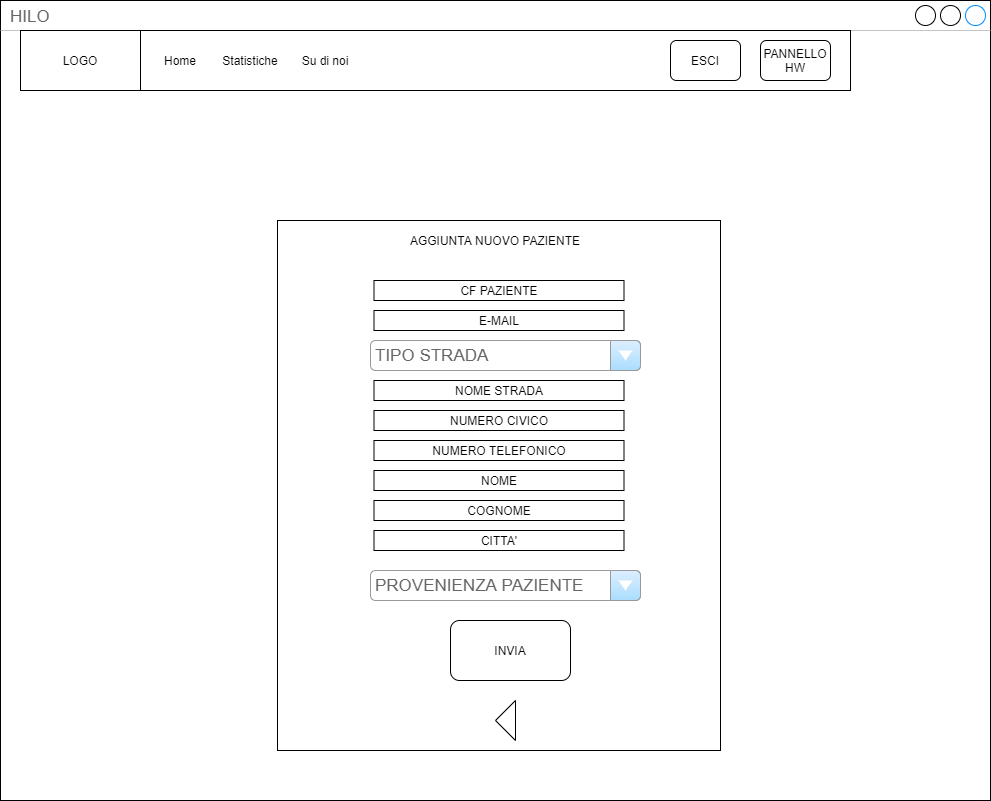

The diagram above was exported from draw.io. Its source (the exported page's mxGraphModel, read from the mxfile embedded in the PNG):
<mxGraphModel dx="460" dy="727" grid="1" gridSize="10" guides="1" tooltips="1" connect="1" arrows="1" fold="1" page="1" pageScale="1" pageWidth="1654" pageHeight="2336" math="0" shadow="0">
  <root>
    <mxCell id="0" />
    <mxCell id="1" parent="0" />
    <mxCell id="nvYK4g1juXt-LEp5ms9H-2" value="HILO" style="strokeWidth=1;shadow=0;dashed=0;align=center;html=1;shape=mxgraph.mockup.containers.window;align=left;verticalAlign=top;spacingLeft=8;strokeColor2=#008cff;strokeColor3=#c4c4c4;fontColor=#666666;mainText=;fontSize=17;labelBackgroundColor=none;" parent="1" vertex="1">
      <mxGeometry x="210" y="50" width="990" height="800" as="geometry" />
    </mxCell>
    <mxCell id="nvYK4g1juXt-LEp5ms9H-3" value="" style="rounded=0;whiteSpace=wrap;html=1;" parent="1" vertex="1">
      <mxGeometry x="230" y="80" width="830" height="60" as="geometry" />
    </mxCell>
    <mxCell id="nvYK4g1juXt-LEp5ms9H-4" value="LOGO" style="rounded=0;whiteSpace=wrap;html=1;" parent="1" vertex="1">
      <mxGeometry x="230" y="80" width="120" height="60" as="geometry" />
    </mxCell>
    <mxCell id="nvYK4g1juXt-LEp5ms9H-5" value="Home" style="text;html=1;strokeColor=none;fillColor=none;align=center;verticalAlign=middle;whiteSpace=wrap;rounded=0;" parent="1" vertex="1">
      <mxGeometry x="370" y="100" width="40" height="20" as="geometry" />
    </mxCell>
    <mxCell id="nvYK4g1juXt-LEp5ms9H-6" value="Statistiche" style="text;html=1;strokeColor=none;fillColor=none;align=center;verticalAlign=middle;whiteSpace=wrap;rounded=0;" parent="1" vertex="1">
      <mxGeometry x="440" y="100" width="40" height="20" as="geometry" />
    </mxCell>
    <mxCell id="nvYK4g1juXt-LEp5ms9H-7" value="Su di noi" style="text;html=1;strokeColor=none;fillColor=none;align=center;verticalAlign=middle;whiteSpace=wrap;rounded=0;" parent="1" vertex="1">
      <mxGeometry x="510" y="100" width="50" height="20" as="geometry" />
    </mxCell>
    <mxCell id="nvYK4g1juXt-LEp5ms9H-8" value="ESCI" style="rounded=1;whiteSpace=wrap;html=1;" parent="1" vertex="1">
      <mxGeometry x="880" y="90" width="70" height="40" as="geometry" />
    </mxCell>
    <mxCell id="nvYK4g1juXt-LEp5ms9H-9" value="" style="rounded=0;whiteSpace=wrap;html=1;" parent="1" vertex="1">
      <mxGeometry x="487" y="270" width="443" height="530" as="geometry" />
    </mxCell>
    <mxCell id="nvYK4g1juXt-LEp5ms9H-10" value="PANNELLO HW" style="rounded=1;whiteSpace=wrap;html=1;" parent="1" vertex="1">
      <mxGeometry x="970" y="90" width="70" height="40" as="geometry" />
    </mxCell>
    <mxCell id="nvYK4g1juXt-LEp5ms9H-11" value="AGGIUNTA NUOVO PAZIENTE" style="text;html=1;strokeColor=none;fillColor=none;align=center;verticalAlign=middle;whiteSpace=wrap;rounded=0;" parent="1" vertex="1">
      <mxGeometry x="560" y="280" width="290" height="20" as="geometry" />
    </mxCell>
    <mxCell id="nvYK4g1juXt-LEp5ms9H-12" value="CF PAZIENTE" style="rounded=0;whiteSpace=wrap;html=1;" parent="1" vertex="1">
      <mxGeometry x="583.5" y="330" width="250" height="20" as="geometry" />
    </mxCell>
    <mxCell id="nvYK4g1juXt-LEp5ms9H-13" value="PROVENIENZA PAZIENTE" style="strokeWidth=1;shadow=0;dashed=0;align=center;html=1;shape=mxgraph.mockup.forms.comboBox;strokeColor=#999999;fillColor=#ddeeff;align=left;fillColor2=#aaddff;mainText=;fontColor=#666666;fontSize=17;spacingLeft=3;" parent="1" vertex="1">
      <mxGeometry x="580" y="620" width="270" height="30" as="geometry" />
    </mxCell>
    <mxCell id="nvYK4g1juXt-LEp5ms9H-15" value="INVIA" style="rounded=1;whiteSpace=wrap;html=1;" parent="1" vertex="1">
      <mxGeometry x="660" y="670" width="120" height="60" as="geometry" />
    </mxCell>
    <mxCell id="nvYK4g1juXt-LEp5ms9H-16" value="" style="triangle;whiteSpace=wrap;html=1;direction=west;" parent="1" vertex="1">
      <mxGeometry x="705" y="750" width="20" height="40" as="geometry" />
    </mxCell>
    <mxCell id="nvYK4g1juXt-LEp5ms9H-18" value="E-MAIL" style="rounded=0;whiteSpace=wrap;html=1;" parent="1" vertex="1">
      <mxGeometry x="583.5" y="360" width="250" height="20" as="geometry" />
    </mxCell>
    <mxCell id="nvYK4g1juXt-LEp5ms9H-19" value="NOME STRADA" style="rounded=0;whiteSpace=wrap;html=1;" parent="1" vertex="1">
      <mxGeometry x="583.5" y="430" width="250" height="20" as="geometry" />
    </mxCell>
    <mxCell id="nvYK4g1juXt-LEp5ms9H-20" value="TIPO STRADA" style="strokeWidth=1;shadow=0;dashed=0;align=center;html=1;shape=mxgraph.mockup.forms.comboBox;strokeColor=#999999;fillColor=#ddeeff;align=left;fillColor2=#aaddff;mainText=;fontColor=#666666;fontSize=17;spacingLeft=3;" parent="1" vertex="1">
      <mxGeometry x="580" y="390" width="270" height="30" as="geometry" />
    </mxCell>
    <mxCell id="nvYK4g1juXt-LEp5ms9H-21" value="NUMERO CIVICO" style="rounded=0;whiteSpace=wrap;html=1;" parent="1" vertex="1">
      <mxGeometry x="583.5" y="460" width="250" height="20" as="geometry" />
    </mxCell>
    <mxCell id="nvYK4g1juXt-LEp5ms9H-22" value="NUMERO TELEFONICO" style="rounded=0;whiteSpace=wrap;html=1;" parent="1" vertex="1">
      <mxGeometry x="583.5" y="490" width="250" height="20" as="geometry" />
    </mxCell>
    <mxCell id="nvYK4g1juXt-LEp5ms9H-23" value="NOME" style="rounded=0;whiteSpace=wrap;html=1;" parent="1" vertex="1">
      <mxGeometry x="583.5" y="520" width="250" height="20" as="geometry" />
    </mxCell>
    <mxCell id="nvYK4g1juXt-LEp5ms9H-24" value="COGNOME" style="rounded=0;whiteSpace=wrap;html=1;" parent="1" vertex="1">
      <mxGeometry x="583.5" y="550" width="250" height="20" as="geometry" />
    </mxCell>
    <mxCell id="nvYK4g1juXt-LEp5ms9H-26" value="CITTA'" style="rounded=0;whiteSpace=wrap;html=1;" parent="1" vertex="1">
      <mxGeometry x="583.5" y="580" width="250" height="20" as="geometry" />
    </mxCell>
  </root>
</mxGraphModel>